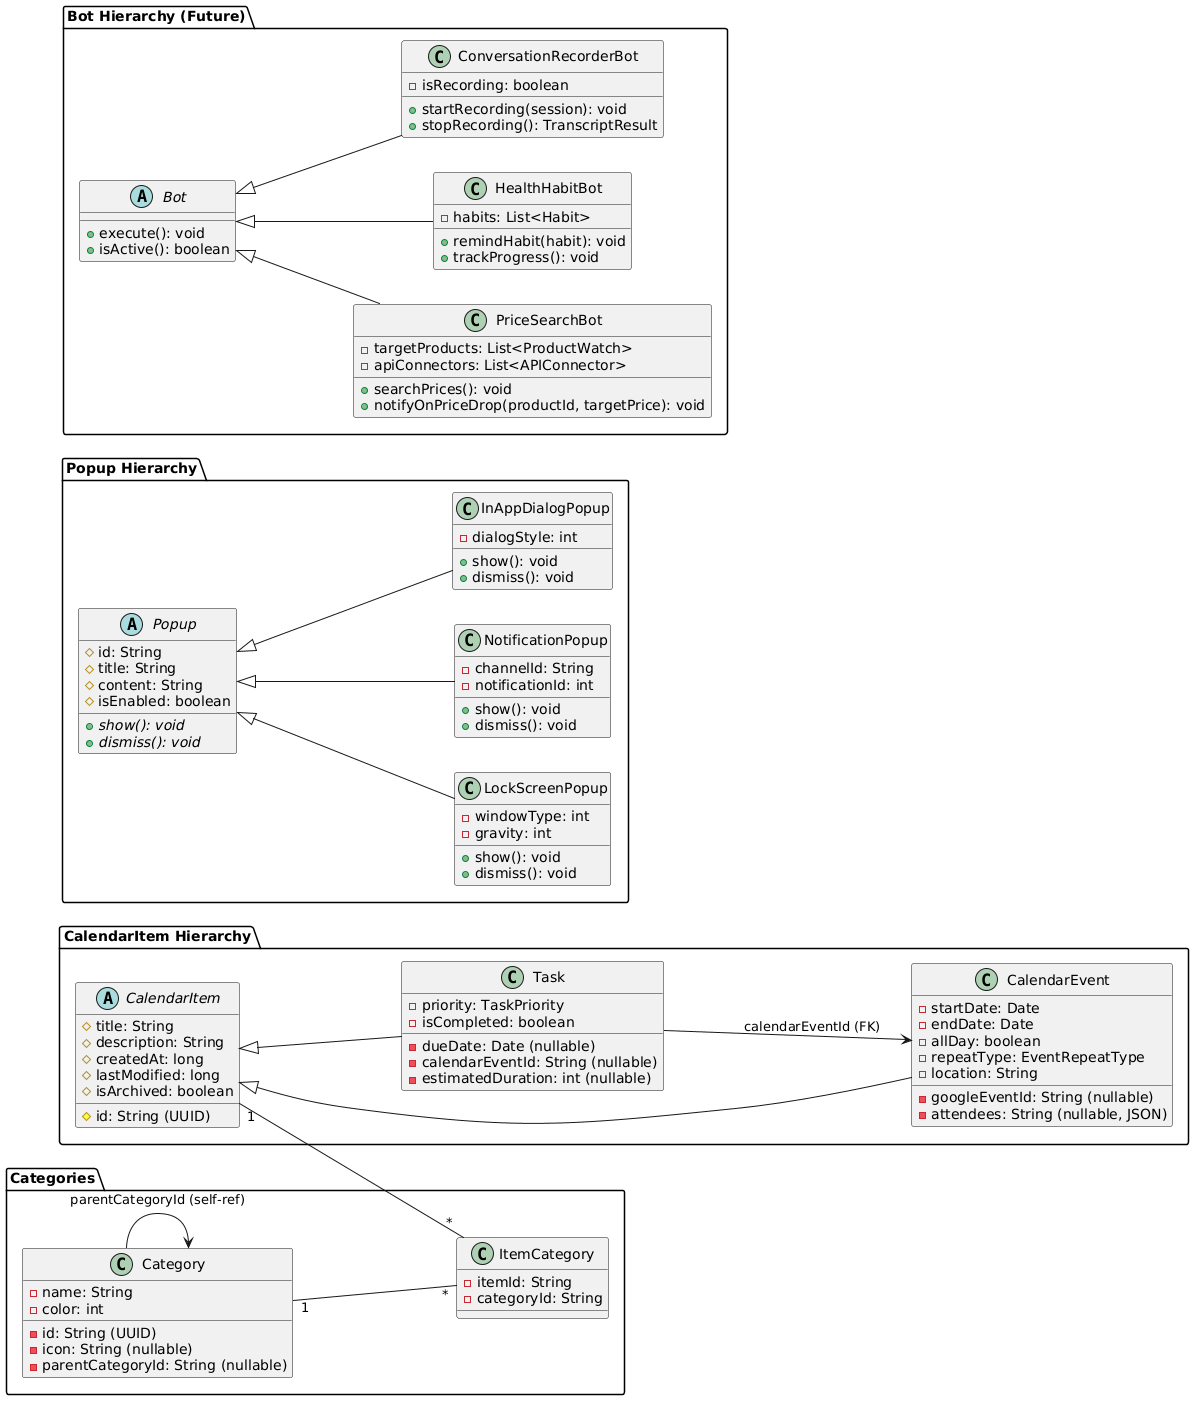

The diagram above was rendered by PlantUML. Its source (embedded in the PNG):
@startuml
skinparam defaultTextAlignment center
left to right direction

' =============================================
' CALENDAR ITEM HIERARCHY
' =============================================
package "CalendarItem Hierarchy" {
  abstract class CalendarItem {
    # id: String (UUID)
    # title: String
    # description: String
    # createdAt: long
    # lastModified: long
    # isArchived: boolean
  }

  class CalendarEvent extends CalendarItem {
    - startDate: Date
    - endDate: Date
    - allDay: boolean
    - repeatType: EventRepeatType
    - location: String
    - googleEventId: String (nullable)
    - attendees: String (nullable, JSON)
  }

  class Task extends CalendarItem {
    - dueDate: Date (nullable)
    - priority: TaskPriority
    - isCompleted: boolean
    - calendarEventId: String (nullable)
    - estimatedDuration: int (nullable)
  }

  Task --> CalendarEvent : calendarEventId (FK)
}

' =============================================
' CATEGORIES (N:M)
' =============================================
package "Categories" {
  class Category {
    - id: String (UUID)
    - name: String
    - color: int
    - icon: String (nullable)
    - parentCategoryId: String (nullable)
  }

  class ItemCategory {
    - itemId: String
    - categoryId: String
  }

  CalendarItem "1" -- "*" ItemCategory
  Category "1" -- "*" ItemCategory
  Category --> Category : parentCategoryId (self-ref)
}

' =============================================
' POPUP HIERARCHY
' =============================================
package "Popup Hierarchy" {
  abstract class Popup {
    # id: String
    # title: String
    # content: String
    # isEnabled: boolean
    + {abstract} show(): void
    + {abstract} dismiss(): void
  }

  class LockScreenPopup extends Popup {
    - windowType: int
    - gravity: int
    + show(): void
    + dismiss(): void
  }

  class NotificationPopup extends Popup {
    - channelId: String
    - notificationId: int
    + show(): void
    + dismiss(): void
  }

  class InAppDialogPopup extends Popup {
    - dialogStyle: int
    + show(): void
    + dismiss(): void
  }
}

' =============================================
' BOT HIERARCHY (FUTURE)
' =============================================
package "Bot Hierarchy (Future)" {
  abstract class Bot {
    + execute(): void
    + isActive(): boolean
  }

  class PriceSearchBot extends Bot {
    - targetProducts: List<ProductWatch>
    - apiConnectors: List<APIConnector>
    + searchPrices(): void
    + notifyOnPriceDrop(productId, targetPrice): void
  }

  class HealthHabitBot extends Bot {
    - habits: List<Habit>
    + remindHabit(habit): void
    + trackProgress(): void
  }

  class ConversationRecorderBot extends Bot {
    - isRecording: boolean
    + startRecording(session): void
    + stopRecording(): TranscriptResult
  }
}
@enduml